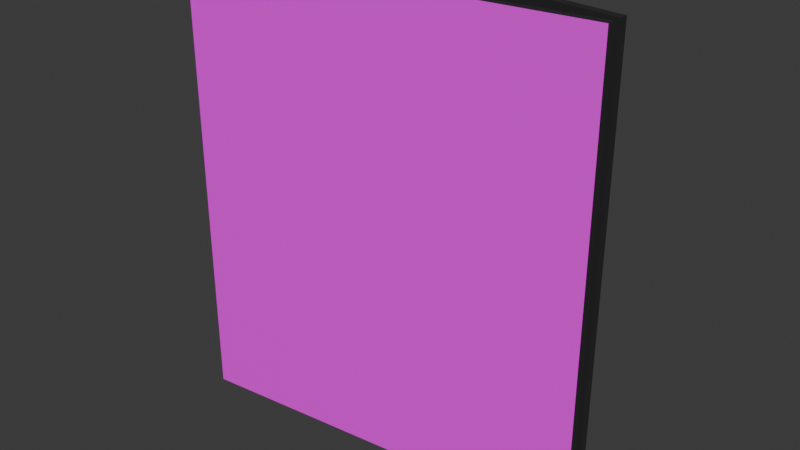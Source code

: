 # Source: DocumentBinder.blend  (saved by Blender 5.2.44; exported with 4.5.12 LTS)
import bpy
from mathutils import Matrix  # noqa: F401  (used for matrix-valued properties, if any)

bpy.ops.wm.read_factory_settings(use_empty=True)
scene = bpy.context.scene
scene.name = 'Scene'

# ---- collections
col_collection = bpy.data.collections.new('Collection'); scene.collection.children.link(col_collection)

# ---- images (referenced by path relative to the original .blend; pixels are not part of the script)
import os
ASSET_DIR = os.environ.get("B2B_ASSET_DIR", "")  # directory of the original .blend (textures are referenced by path, not embedded)
HERE = os.path.dirname(os.path.abspath(__file__))  # packed textures are extracted next to this script under _unpacked/

def load_image(name, relpath, width, height, colorspace="sRGB"):
    """Load a texture the original file referenced (path relative to the .blend, or extracted next to this script)."""
    p = next((c for c in (os.path.join(HERE, relpath), os.path.join(ASSET_DIR, relpath)) if relpath and os.path.exists(c)), "")
    if p:
        img = bpy.data.images.load(p, check_existing=True)
        img.name = name
    else:  # same state as the original file: an image datablock whose file is absent (Cycles renders it pink)
        img = bpy.data.images.new(name, width, height)
        img.source = "FILE"
        img.filepath = "//" + (relpath or name)
    img.colorspace_settings.name = colorspace
    return img
img_binder_leather_png = load_image('Binder_Leather.png', 'Binder_Leather.png', 1024, 1024, 'sRGB')

# ---- materials (node trees are filled in below, after node groups)
mat_binder_leather = bpy.data.materials.new('Binder_Leather')
mat_binder_edge = bpy.data.materials.new('Binder_Edge')

# ---- material node trees
mat_binder_leather.use_nodes = True; mat_binder_leather.node_tree.nodes.clear()
_N = mat_binder_leather.node_tree.nodes; _L = mat_binder_leather.node_tree.links
n0 = _N.new('ShaderNodeBsdfPrincipled'); n0.name = 'Principled BSDF'; n0.location = (-200, 100)
n0.inputs[2].default_value = 0.62
n0.inputs[10].default_value = 0.005
n1 = _N.new('ShaderNodeOutputMaterial'); n1.name = 'Material Output'; n1.location = (200, 100)
n2 = _N.new('ShaderNodeTexImage'); n2.name = 'Image Texture'; n2.location = (0, 0)
n2.image = img_binder_leather_png
_L.new(n0.outputs[0], n1.inputs[0])
_L.new(n2.outputs[0], n0.inputs[0])
n1.is_active_output = True
mat_binder_edge.use_nodes = True; mat_binder_edge.node_tree.nodes.clear()
_N = mat_binder_edge.node_tree.nodes; _L = mat_binder_edge.node_tree.links
n0 = _N.new('ShaderNodeBsdfPrincipled'); n0.name = 'Principled BSDF'; n0.location = (-200, 100)
n0.inputs[0].default_value = (0.018, 0.018, 0.02, 1.0)
n0.inputs[2].default_value = 0.72
n0.inputs[10].default_value = 0.005
n1 = _N.new('ShaderNodeOutputMaterial'); n1.name = 'Material Output'; n1.location = (200, 100)
_L.new(n0.outputs[0], n1.inputs[0])
n1.is_active_output = True

# ---- world
world_world = bpy.data.worlds.new('World'); scene.world = world_world
world_world.use_nodes = True; world_world.node_tree.nodes.clear()
_N = world_world.node_tree.nodes; _L = world_world.node_tree.links
n0 = _N.new('ShaderNodeOutputWorld'); n0.name = 'World Output'; n0.location = (200, 100)
n1 = _N.new('ShaderNodeBackground'); n1.name = 'Background'; n1.location = (-200, 100)
n1.inputs[0].default_value = (0.05088, 0.05088, 0.05088, 1.0)
_L.new(n1.outputs[0], n0.inputs[0])
n0.is_active_output = True
world_world.color = (0.05088, 0.05088, 0.05088)
world_world.sun_shadow_jitter_overblur = 0.0

# ---- meshes
me_documentbinder_singlemesh = bpy.data.meshes.new('DocumentBinder_SingleMesh')
me_documentbinder_singlemesh.from_pydata([(-0.14, -0.0375, 0.0), (0.14, -0.009, 0.0), (0.14, -0.003, 0.0), (-0.132, -0.0315, 0.0), (-0.132, 0.0315, 0.0), (0.14, 0.003, 0.0), (0.14, 0.009, 0.0), (-0.14, 0.0375, 0.0), (-0.14, -0.0375, 0.32), (0.14, -0.009, 0.32), (0.14, -0.003, 0.32), (-0.132, -0.0315, 0.32), (-0.132, 0.0315, 0.32), (0.14, 0.003, 0.32), (0.14, 0.009, 0.32), (-0.14, 0.0375, 0.32)], [], [(0, 1, 9, 8), (1, 2, 10, 9), (2, 3, 11, 10), (3, 4, 12, 11), (4, 5, 13, 12), (5, 6, 14, 13), (6, 7, 15, 14), (7, 0, 8, 15), (7, 3, 0), (8, 12, 15), (7, 6, 4), (6, 5, 4), (2, 1, 3), (1, 0, 3), (7, 4, 3), (8, 9, 11), (9, 10, 11), (13, 14, 12), (14, 15, 12), (8, 11, 12)])
me_documentbinder_singlemesh.polygons.foreach_set('material_index', [0, 1, 1, 1, 1, 1, 0, 0, 1, 1, 1, 1, 1, 1, 1, 1, 1, 1, 1, 1])
_uv = me_documentbinder_singlemesh.uv_layers.new(name='BinderAtlas')
_uv.uv.foreach_set('vector', [0.567, 0.005, 0.995, 0.005, 0.995, 0.995, 0.567, 0.995, 0.004, 0.005, 0.004, 0.005, 0.004, 0.995, 0.004, 0.995, 0.004, 0.005, 0.4198, 0.005, 0.4198, 0.995, 0.004, 0.995, 0.4198, 0.005, 0.4198, 0.005, 0.4198, 0.995, 0.4198, 0.995, 0.5792, 0.005, 0.995, 0.005, 0.995, 0.995, 0.5792, 0.995, 0.004, 0.005, 0.004, 0.005, 0.004, 0.995, 0.004, 0.995, 0.004, 0.005, 0.432, 0.005, 0.432, 0.995, 0.004, 0.995, 0.553, 0.005, 0.447, 0.005, 0.447, 0.995, 0.553, 0.995, 0.432, 0.005, 0.4198, 0.005, 0.432, 0.005, 0.432, 0.995, 0.4198, 0.995, 0.432, 0.995, 0.432, 0.005, 0.004, 0.005, 0.4198, 0.005, 0.004, 0.005, 0.004, 0.005, 0.4198, 0.005, 0.004, 0.005, 0.004, 0.005, 0.4198, 0.005, 0.004, 0.005, 0.432, 0.005, 0.4198, 0.005, 0.432, 0.005, 0.4198, 0.005, 0.4198, 0.005, 0.432, 0.995, 0.004, 0.995, 0.4198, 0.995, 0.004, 0.995, 0.004, 0.995, 0.4198, 0.995, 0.004, 0.995, 0.004, 0.995, 0.4198, 0.995, 0.004, 0.995, 0.432, 0.995, 0.4198, 0.995, 0.432, 0.995, 0.4198, 0.995, 0.4198, 0.995])
me_documentbinder_singlemesh.materials.append(mat_binder_leather)
me_documentbinder_singlemesh.materials.append(mat_binder_edge)
me_documentbinder_singlemesh.update()

# ---- objects
ob_documentbinder_singlemesh = bpy.data.objects.new('DocumentBinder_SingleMesh', me_documentbinder_singlemesh)

# ---- transforms, parenting, visibility, modifiers, constraints
ob_documentbinder_singlemesh.location = (0.0, 0.0, 0.0)

# ---- collection membership
col_collection.objects.link(ob_documentbinder_singlemesh)

# ---- scene / render settings (as saved in the file)
scene.frame_start = 1; scene.frame_end = 250; scene.frame_set(1)
scene.render.engine = 'BLENDER_EEVEE_NEXT'
scene.render.bake_bias = 0.0
scene.render.bake_samples = 0
scene.render.compositor_device = 'GPU'
scene.eevee.use_volume_custom_range = False
scene.eevee.fast_gi_thickness_near = 0.1
scene.eevee.fast_gi_thickness_far = 0.0
scene.eevee.ray_tracing_options.screen_trace_thickness = 0.1
bpy.context.view_layer.update()

# ---- added for rendering (the .blend has no active camera and no usable light): camera, sun
cam_auto = bpy.data.cameras.new('AutoCamera')
cam_auto.lens = 50.0
cam_auto.sensor_width = 36.0
cam_auto.clip_end = 1000.0
ob_auto_camera = bpy.data.objects.new('AutoCamera', cam_auto)
scene.collection.objects.link(ob_auto_camera)
ob_auto_camera.location = (0.399484, -0.479381, 0.479587)
ob_auto_camera.rotation_euler = (1.09748, -7.21219e-08, 0.694738)
scene.camera = ob_auto_camera
light_auto_sun = bpy.data.lights.new('AutoSun', 'SUN')
light_auto_sun.energy = 3.0
light_auto_sun.angle = 0.0523599
ob_auto_sun = bpy.data.objects.new('AutoSun', light_auto_sun)
scene.collection.objects.link(ob_auto_sun)
ob_auto_sun.rotation_euler = (0.872665, 0.174533, 0.523599)
bpy.context.view_layer.update()
